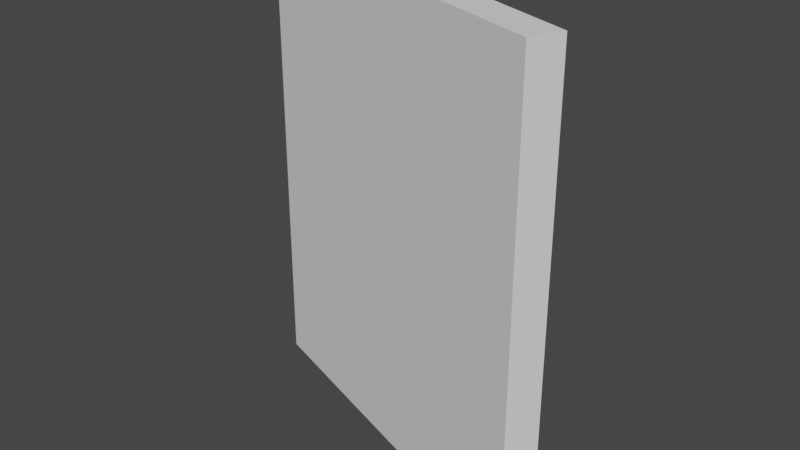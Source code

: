 # Source: Gate.blend  (saved by Blender 4.0.36; exported with 4.5.12 LTS)
import bpy
from mathutils import Matrix  # noqa: F401  (used for matrix-valued properties, if any)

bpy.ops.wm.read_factory_settings(use_empty=True)
scene = bpy.context.scene
scene.name = 'Scene'

# ---- collections
col_collection = bpy.data.collections.new('Collection'); scene.collection.children.link(col_collection)

# ---- materials (node trees are filled in below, after node groups)
mat_material_009 = bpy.data.materials.new('Material.009')
mat_material_009.use_transparent_shadow = False
mat_material_013 = bpy.data.materials.new('Material.013')
mat_material_013.use_transparent_shadow = False
mat_material_012 = bpy.data.materials.new('Material.012')
mat_material_012.use_transparent_shadow = False
mat_material_014 = bpy.data.materials.new('Material.014')
mat_material_014.use_transparent_shadow = False
mat_material_015 = bpy.data.materials.new('Material.015')
mat_material_015.use_transparent_shadow = False
mat_material_010 = bpy.data.materials.new('Material.010')
mat_material_010.use_transparent_shadow = False
mat_material_011 = bpy.data.materials.new('Material.011')
mat_material_011.use_transparent_shadow = False

# ---- material node trees
mat_material_009.use_nodes = True; mat_material_009.node_tree.nodes.clear()
_N = mat_material_009.node_tree.nodes; _L = mat_material_009.node_tree.links
n0 = _N.new('ShaderNodeBsdfPrincipled'); n0.name = 'Principled BSDF'; n0.location = (10, 300)
n0.distribution = 'GGX'
n0.subsurface_method = 'RANDOM_WALK_SKIN'
n0.inputs[0].default_value = (0.162, 0.162, 0.162, 1.0)
n0.inputs[1].default_value = 1.0
n0.inputs[2].default_value = 0.8
n0.inputs[3].default_value = 1.45
n0.inputs[27].default_value = (0.0, 0.0, 0.0, 1.0)
n0.inputs[28].default_value = 1.0
n1 = _N.new('ShaderNodeOutputMaterial'); n1.name = 'Material Output'; n1.location = (300, 300)
_L.new(n0.outputs[0], n1.inputs[0])
n1.is_active_output = True
mat_material_013.use_nodes = True; mat_material_013.node_tree.nodes.clear()
_N = mat_material_013.node_tree.nodes; _L = mat_material_013.node_tree.links
n0 = _N.new('ShaderNodeBsdfPrincipled'); n0.name = 'Principled BSDF'; n0.location = (10, 300)
n0.distribution = 'GGX'
n0.subsurface_method = 'RANDOM_WALK_SKIN'
n0.inputs[0].default_value = (0.162, 0.162, 0.162, 1.0)
n0.inputs[1].default_value = 1.0
n0.inputs[2].default_value = 0.8
n0.inputs[3].default_value = 1.45
n0.inputs[27].default_value = (0.0, 0.0, 0.0, 1.0)
n0.inputs[28].default_value = 1.0
n1 = _N.new('ShaderNodeOutputMaterial'); n1.name = 'Material Output'; n1.location = (300, 300)
_L.new(n0.outputs[0], n1.inputs[0])
n1.is_active_output = True
mat_material_012.use_nodes = True; mat_material_012.node_tree.nodes.clear()
_N = mat_material_012.node_tree.nodes; _L = mat_material_012.node_tree.links
n0 = _N.new('ShaderNodeBsdfPrincipled'); n0.name = 'Principled BSDF'; n0.location = (10, 300)
n0.distribution = 'GGX'
n0.subsurface_method = 'RANDOM_WALK_SKIN'
n0.inputs[0].default_value = (0.162, 0.162, 0.162, 1.0)
n0.inputs[1].default_value = 1.0
n0.inputs[2].default_value = 0.8
n0.inputs[3].default_value = 1.45
n0.inputs[27].default_value = (0.0, 0.0, 0.0, 1.0)
n0.inputs[28].default_value = 1.0
n1 = _N.new('ShaderNodeOutputMaterial'); n1.name = 'Material Output'; n1.location = (300, 300)
_L.new(n0.outputs[0], n1.inputs[0])
n1.is_active_output = True
mat_material_014.use_nodes = True; mat_material_014.node_tree.nodes.clear()
_N = mat_material_014.node_tree.nodes; _L = mat_material_014.node_tree.links
n0 = _N.new('ShaderNodeBsdfPrincipled'); n0.name = 'Principled BSDF'; n0.location = (10, 300)
n0.distribution = 'GGX'
n0.subsurface_method = 'RANDOM_WALK_SKIN'
n0.inputs[0].default_value = (0.162, 0.162, 0.162, 1.0)
n0.inputs[1].default_value = 1.0
n0.inputs[2].default_value = 0.8
n0.inputs[3].default_value = 1.45
n0.inputs[27].default_value = (0.0, 0.0, 0.0, 1.0)
n0.inputs[28].default_value = 1.0
n1 = _N.new('ShaderNodeOutputMaterial'); n1.name = 'Material Output'; n1.location = (300, 300)
_L.new(n0.outputs[0], n1.inputs[0])
n1.is_active_output = True
mat_material_015.use_nodes = True; mat_material_015.node_tree.nodes.clear()
_N = mat_material_015.node_tree.nodes; _L = mat_material_015.node_tree.links
n0 = _N.new('ShaderNodeBsdfPrincipled'); n0.name = 'Principled BSDF'; n0.location = (10, 300)
n0.distribution = 'GGX'
n0.subsurface_method = 'RANDOM_WALK_SKIN'
n0.inputs[0].default_value = (0.162, 0.162, 0.162, 1.0)
n0.inputs[1].default_value = 1.0
n0.inputs[2].default_value = 0.8
n0.inputs[3].default_value = 1.45
n0.inputs[27].default_value = (0.0, 0.0, 0.0, 1.0)
n0.inputs[28].default_value = 1.0
n1 = _N.new('ShaderNodeOutputMaterial'); n1.name = 'Material Output'; n1.location = (300, 300)
_L.new(n0.outputs[0], n1.inputs[0])
n1.is_active_output = True
mat_material_010.use_nodes = True; mat_material_010.node_tree.nodes.clear()
_N = mat_material_010.node_tree.nodes; _L = mat_material_010.node_tree.links
n0 = _N.new('ShaderNodeBsdfPrincipled'); n0.name = 'Principled BSDF'; n0.location = (10, 300)
n0.distribution = 'GGX'
n0.subsurface_method = 'RANDOM_WALK_SKIN'
n0.inputs[0].default_value = (0.162, 0.162, 0.162, 1.0)
n0.inputs[1].default_value = 1.0
n0.inputs[2].default_value = 0.8
n0.inputs[3].default_value = 1.45
n0.inputs[27].default_value = (0.0, 0.0, 0.0, 1.0)
n0.inputs[28].default_value = 1.0
n1 = _N.new('ShaderNodeOutputMaterial'); n1.name = 'Material Output'; n1.location = (300, 300)
_L.new(n0.outputs[0], n1.inputs[0])
n1.is_active_output = True
mat_material_011.use_nodes = True; mat_material_011.node_tree.nodes.clear()
_N = mat_material_011.node_tree.nodes; _L = mat_material_011.node_tree.links
n0 = _N.new('ShaderNodeBsdfPrincipled'); n0.name = 'Principled BSDF'; n0.location = (10, 300)
n0.distribution = 'GGX'
n0.subsurface_method = 'RANDOM_WALK_SKIN'
n0.inputs[0].default_value = (0.162, 0.162, 0.162, 1.0)
n0.inputs[1].default_value = 1.0
n0.inputs[2].default_value = 0.8
n0.inputs[3].default_value = 1.45
n0.inputs[27].default_value = (0.0, 0.0, 0.0, 1.0)
n0.inputs[28].default_value = 1.0
n1 = _N.new('ShaderNodeOutputMaterial'); n1.name = 'Material Output'; n1.location = (300, 300)
_L.new(n0.outputs[0], n1.inputs[0])
n1.is_active_output = True

# ---- world
world_world = bpy.data.worlds.new('World'); scene.world = world_world
world_world.use_nodes = True; world_world.node_tree.nodes.clear()
_N = world_world.node_tree.nodes; _L = world_world.node_tree.links
n0 = _N.new('ShaderNodeOutputWorld'); n0.name = 'World Output'; n0.location = (300, 300)
n1 = _N.new('ShaderNodeBackground'); n1.name = 'Background'; n1.location = (10, 300)
n1.inputs[0].default_value = (0.05088, 0.05088, 0.05088, 1.0)
_L.new(n1.outputs[0], n0.inputs[0])
n0.is_active_output = True
world_world.color = (0.05088, 0.05088, 0.05088)
world_world.use_sun_shadow = False
world_world.sun_shadow_jitter_overblur = 0.0

# ---- meshes
me_plane = bpy.data.meshes.new('Plane')
me_plane.from_pydata([(1.193, -0.421, 2.688), (1.145, -0.4043, 5.96e-08), (-1.145, 0.4043, 3.034), (-1.145, 0.4043, -5.96e-08), (-0.3631, 0.1282, 2.866), (0.4071, -0.1437, 2.746), (-1.121, 0.3825, 1.011), (-1.14, 0.3493, 2.023), (-1.127, 0.3446, 1.517), (1.287, -0.4542, 2.392), (1.274, -0.4497, 1.605), (1.149, -0.4055, 1.348), (1.102, -0.389, 2.564), (1.164, -0.4107, 2.37), (1.151, -0.4062, 1.644), (1.026, -0.362, 1.387), (1.022, -0.3609, 0.1308), (-1.014, 0.3578, 0.1308), (-0.9983, 0.3393, 0.9926), (-1.003, 0.3009, 1.504), (-1.017, 0.3058, 2.035), (-0.9948, 0.3511, 2.868), (-0.3844, 0.1357, 2.737), (0.3939, -0.139, 2.616)], [], [(0, 9, 13, 12), (9, 10, 14, 13), (10, 11, 15, 14), (11, 1, 16, 15), (1, 3, 17, 16), (3, 6, 18, 17), (6, 8, 19, 18), (8, 7, 20, 19), (7, 2, 21, 20), (2, 4, 22, 21), (4, 5, 23, 22), (5, 0, 12, 23)])
me_plane.polygons.foreach_set('use_smooth', [True] * 12)
_uv = me_plane.uv_layers.new(name='UVMap')
_uv.uv.foreach_set('vector', [0.0, 0.0, 0.3333, 0.0, 0.2775, 0.04126, 0.1015, 0.04846, 0.3333, 0.0, 0.6667, 0.0, 0.6544, 0.0427, 0.2775, 0.04126, 0.6667, 0.0, 0.8333, 0.0, 0.7347, 0.06467, 0.6544, 0.0427, 0.8333, 0.0, 1.0, 0.0, 0.9737, 0.05319, 0.7347, 0.06467, 1.0, 0.0, 1.0, 1.0, 0.9578, 0.9463, 0.9737, 0.05319, 1.0, 1.0, 0.6667, 1.0, 0.6744, 0.9477, 0.9578, 0.9463, 0.6667, 1.0, 0.5, 1.0, 0.5055, 0.9329, 0.6744, 0.9477, 0.5, 1.0, 0.3333, 1.0, 0.3286, 0.9356, 0.5055, 0.9329, 0.3333, 1.0, 0.0, 1.0, 0.04888, 0.9429, 0.3286, 0.9356, 0.0, 1.0, 0.0, 0.6667, 0.05496, 0.6797, 0.04888, 0.9429, 0.0, 0.6667, 0.0, 0.3333, 0.06354, 0.3434, 0.05496, 0.6797, 0.0, 0.3333, 0.0, 0.0, 0.1015, 0.04846, 0.06354, 0.3434])
me_plane.materials.append(mat_material_009)
me_plane.update()
me_cylinder_003 = bpy.data.meshes.new('Cylinder.003')
me_cylinder_003.from_pydata([(1.044, -0.367, 0.5498), (1.044, -0.367, 0.3714), (1.027, -0.372, 0.5498), (1.027, -0.372, 0.3714), (1.011, -0.3803, 0.5498), (1.011, -0.3803, 0.3714), (0.9978, -0.3914, 0.5498), (0.9978, -0.3914, 0.3714), (0.9867, -0.4049, 0.5498), (0.9867, -0.4049, 0.3714), (0.9785, -0.4203, 0.5498), (0.9785, -0.4203, 0.3714), (0.9734, -0.4371, 0.5498), (0.9734, -0.4371, 0.3714), (0.9717, -0.4545, 0.5498), (0.9717, -0.4545, 0.3714), (0.9734, -0.4719, 0.5498), (0.9734, -0.4719, 0.3714), (0.9785, -0.4886, 0.5498), (0.9785, -0.4886, 0.3714), (0.9867, -0.5041, 0.5498), (0.9867, -0.5041, 0.3714), (0.9978, -0.5176, 0.5498), (0.9978, -0.5176, 0.3714), (1.011, -0.5287, 0.5498), (1.011, -0.5287, 0.3714), (1.027, -0.5369, 0.5498), (1.027, -0.5369, 0.3714), (1.044, -0.542, 0.5498), (1.044, -0.542, 0.3714), (1.061, -0.5437, 0.5498), (1.061, -0.5437, 0.3714), (1.078, -0.542, 0.5498), (1.078, -0.542, 0.3714), (1.095, -0.5369, 0.5498), (1.095, -0.5369, 0.3714), (1.111, -0.5287, 0.5498), (1.111, -0.5287, 0.3714), (1.124, -0.5176, 0.5498), (1.124, -0.5176, 0.3714), (1.135, -0.5041, 0.5498), (1.135, -0.5041, 0.3714), (1.143, -0.4886, 0.5498), (1.143, -0.4886, 0.3714), (1.148, -0.4719, 0.5498), (1.148, -0.4719, 0.3714), (1.15, -0.4545, 0.5498), (1.15, -0.4545, 0.3714), (1.148, -0.4371, 0.5498), (1.148, -0.4371, 0.3714), (1.143, -0.4203, 0.5498), (1.143, -0.4203, 0.3714), (1.135, -0.4049, 0.5498), (1.135, -0.4049, 0.3714), (1.124, -0.3914, 0.5498), (1.124, -0.3914, 0.3714), (1.111, -0.3803, 0.5498), (1.111, -0.3803, 0.3714), (1.095, -0.372, 0.5498), (1.095, -0.372, 0.3714), (1.078, -0.367, 0.5498), (1.078, -0.367, 0.3714), (1.061, -0.3653, 0.5498), (1.061, -0.3653, 0.3714)], [], [(15, 14, 12, 13), (17, 16, 14, 15), (19, 18, 16, 17), (33, 32, 30, 31), (23, 22, 20, 21), (29, 28, 26, 27), (41, 40, 38, 39), (43, 42, 40, 41), (45, 44, 42, 43), (47, 46, 44, 45), (49, 48, 46, 47), (51, 50, 48, 49), (21, 20, 18, 19), (27, 26, 24, 25), (31, 30, 28, 29), (35, 34, 32, 33), (39, 38, 36, 37), (55, 54, 52, 53), (59, 58, 56, 57), (57, 56, 54, 55), (25, 24, 22, 23), (37, 36, 34, 35), (61, 60, 58, 59), (63, 62, 60, 61), (53, 52, 50, 51), (13, 12, 10, 11), (11, 10, 8, 9), (9, 8, 6, 7), (7, 6, 4, 5), (5, 4, 2, 3), (17, 15, 13, 11, 9, 7, 5, 3, 1, 63, 61, 59, 57, 55, 53, 51, 49, 47, 45, 43, 41, 39, 37, 35, 33, 31, 29, 27, 25, 23, 21, 19), (3, 2, 0, 1), (1, 0, 62, 63), (14, 16, 18, 20, 22, 24, 26, 28, 30, 32, 34, 36, 38, 40, 42, 44, 46, 48, 50, 52, 54, 56, 58, 60, 62, 0, 2, 4, 6, 8, 10, 12)])
me_cylinder_003.polygons.foreach_set('use_smooth', [True] * 34)
_uv = me_cylinder_003.uv_layers.new(name='UVMap')
_uv.uv.foreach_set('vector', [1.0, 0.5, 1.0, 1.0, 0.9688, 1.0, 0.9688, 0.5, 0.9688, 0.5, 0.9688, 1.0, 0.9375, 1.0, 0.9375, 0.5, 0.9375, 0.5, 0.9375, 1.0, 0.9062, 1.0, 0.9062, 0.5, 0.9062, 0.5, 0.9062, 1.0, 0.875, 1.0, 0.875, 0.5, 0.875, 0.5, 0.875, 1.0, 0.8438, 1.0, 0.8438, 0.5, 0.8438, 0.5, 0.8438, 1.0, 0.8125, 1.0, 0.8125, 0.5, 0.8125, 0.5, 0.8125, 1.0, 0.7812, 1.0, 0.7812, 0.5, 0.7812, 0.5, 0.7812, 1.0, 0.75, 1.0, 0.75, 0.5, 0.75, 0.5, 0.75, 1.0, 0.7188, 1.0, 0.7188, 0.5, 0.7188, 0.5, 0.7188, 1.0, 0.6875, 1.0, 0.6875, 0.5, 0.6875, 0.5, 0.6875, 1.0, 0.6562, 1.0, 0.6562, 0.5, 0.6562, 0.5, 0.6562, 1.0, 0.625, 1.0, 0.625, 0.5, 0.625, 0.5, 0.625, 1.0, 0.5938, 1.0, 0.5938, 0.5, 0.5938, 0.5, 0.5938, 1.0, 0.5625, 1.0, 0.5625, 0.5, 0.5625, 0.5, 0.5625, 1.0, 0.5312, 1.0, 0.5312, 0.5, 0.5312, 0.5, 0.5312, 1.0, 0.5, 1.0, 0.5, 0.5, 0.5, 0.5, 0.5, 1.0, 0.4688, 1.0, 0.4688, 0.5, 0.4688, 0.5, 0.4688, 1.0, 0.4375, 1.0, 0.4375, 0.5, 0.4375, 0.5, 0.4375, 1.0, 0.4062, 1.0, 0.4062, 0.5, 0.4062, 0.5, 0.4062, 1.0, 0.375, 1.0, 0.375, 0.5, 0.375, 0.5, 0.375, 1.0, 0.3438, 1.0, 0.3438, 0.5, 0.3438, 0.5, 0.3438, 1.0, 0.3125, 1.0, 0.3125, 0.5, 0.3125, 0.5, 0.3125, 1.0, 0.2812, 1.0, 0.2812, 0.5, 0.2812, 0.5, 0.2812, 1.0, 0.25, 1.0, 0.25, 0.5, 0.25, 0.5, 0.25, 1.0, 0.2188, 1.0, 0.2188, 0.5, 0.2188, 0.5, 0.2188, 1.0, 0.1875, 1.0, 0.1875, 0.5, 0.1875, 0.5, 0.1875, 1.0, 0.1562, 1.0, 0.1562, 0.5, 0.1562, 0.5, 0.1562, 1.0, 0.125, 1.0, 0.125, 0.5, 0.125, 0.5, 0.125, 1.0, 0.09375, 1.0, 0.09375, 0.5, 0.09375, 0.5, 0.09375, 1.0, 0.0625, 1.0, 0.0625, 0.5, 0.5146, 0.2032, 0.51, 0.25, 0.5146, 0.2968, 0.5283, 0.3418, 0.5504, 0.3833, 0.5803, 0.4197, 0.6167, 0.4496, 0.6582, 0.4717, 0.7032, 0.4854, 0.75, 0.49, 0.7968, 0.4854, 0.8418, 0.4717, 0.8833, 0.4496, 0.9197, 0.4197, 0.9496, 0.3833, 0.9717, 0.3418, 0.9854, 0.2968, 0.99, 0.25, 0.9854, 0.2032, 0.9717, 0.1582, 0.9496, 0.1167, 0.9197, 0.08029, 0.8833, 0.05045, 0.8418, 0.02827, 0.7968, 0.01461, 0.75, 0.01, 0.7032, 0.01461, 0.6582, 0.02827, 0.6167, 0.05045, 0.5803, 0.08029, 0.5504, 0.1167, 0.5283, 0.1582, 0.0625, 0.5, 0.0625, 1.0, 0.03125, 1.0, 0.03125, 0.5, 0.03125, 0.5, 0.03125, 1.0, 0.0, 1.0, 0.0, 0.5, 0.01, 0.25, 0.01461, 0.2032, 0.02827, 0.1582, 0.05045, 0.1167, 0.08029, 0.08029, 0.1167, 0.05045, 0.1582, 0.02827, 0.2032, 0.01461, 0.25, 0.01, 0.2968, 0.01461, 0.3418, 0.02827, 0.3833, 0.05045, 0.4197, 0.08029, 0.4496, 0.1167, 0.4717, 0.1582, 0.4854, 0.2032, 0.49, 0.25, 0.4854, 0.2968, 0.4717, 0.3418, 0.4496, 0.3833, 0.4197, 0.4197, 0.3833, 0.4496, 0.3418, 0.4717, 0.2968, 0.4854, 0.25, 0.49, 0.2032, 0.4854, 0.1582, 0.4717, 0.1167, 0.4496, 0.08029, 0.4197, 0.05045, 0.3833, 0.02827, 0.3418, 0.01461, 0.2968])
me_cylinder_003.materials.append(mat_material_013)
me_cylinder_003.update()
me_cylinder_002 = bpy.data.meshes.new('Cylinder.002')
me_cylinder_002.from_pydata([(1.177, -0.4079, 2.194), (1.177, -0.4079, 2.015), (1.161, -0.413, 2.194), (1.161, -0.413, 2.015), (1.145, -0.4212, 2.194), (1.145, -0.4212, 2.015), (1.132, -0.4323, 2.194), (1.132, -0.4323, 2.015), (1.121, -0.4458, 2.194), (1.121, -0.4458, 2.015), (1.112, -0.4613, 2.194), (1.112, -0.4613, 2.015), (1.107, -0.478, 2.194), (1.107, -0.478, 2.015), (1.106, -0.4954, 2.194), (1.106, -0.4954, 2.015), (1.107, -0.5128, 2.194), (1.107, -0.5128, 2.015), (1.112, -0.5296, 2.194), (1.112, -0.5296, 2.015), (1.121, -0.545, 2.194), (1.121, -0.545, 2.015), (1.132, -0.5585, 2.194), (1.132, -0.5585, 2.015), (1.145, -0.5696, 2.194), (1.145, -0.5696, 2.015), (1.161, -0.5779, 2.194), (1.161, -0.5779, 2.015), (1.177, -0.5829, 2.194), (1.177, -0.5829, 2.015), (1.195, -0.5847, 2.194), (1.195, -0.5847, 2.015), (1.212, -0.5829, 2.194), (1.212, -0.5829, 2.015), (1.229, -0.5779, 2.194), (1.229, -0.5779, 2.015), (1.244, -0.5696, 2.194), (1.244, -0.5696, 2.015), (1.258, -0.5585, 2.194), (1.258, -0.5585, 2.015), (1.269, -0.545, 2.194), (1.269, -0.545, 2.015), (1.277, -0.5296, 2.194), (1.277, -0.5296, 2.015), (1.282, -0.5128, 2.194), (1.282, -0.5128, 2.015), (1.284, -0.4954, 2.194), (1.284, -0.4954, 2.015), (1.282, -0.478, 2.194), (1.282, -0.478, 2.015), (1.277, -0.4613, 2.194), (1.277, -0.4613, 2.015), (1.269, -0.4458, 2.194), (1.269, -0.4458, 2.015), (1.258, -0.4323, 2.194), (1.258, -0.4323, 2.015), (1.244, -0.4212, 2.194), (1.244, -0.4212, 2.015), (1.229, -0.413, 2.194), (1.229, -0.413, 2.015), (1.212, -0.4079, 2.194), (1.212, -0.4079, 2.015), (1.195, -0.4062, 2.194), (1.195, -0.4062, 2.015)], [], [(15, 14, 12, 13), (17, 16, 14, 15), (19, 18, 16, 17), (33, 32, 30, 31), (23, 22, 20, 21), (29, 28, 26, 27), (41, 40, 38, 39), (43, 42, 40, 41), (45, 44, 42, 43), (47, 46, 44, 45), (49, 48, 46, 47), (51, 50, 48, 49), (21, 20, 18, 19), (27, 26, 24, 25), (31, 30, 28, 29), (35, 34, 32, 33), (39, 38, 36, 37), (55, 54, 52, 53), (59, 58, 56, 57), (57, 56, 54, 55), (25, 24, 22, 23), (37, 36, 34, 35), (61, 60, 58, 59), (63, 62, 60, 61), (53, 52, 50, 51), (13, 12, 10, 11), (11, 10, 8, 9), (9, 8, 6, 7), (7, 6, 4, 5), (5, 4, 2, 3), (17, 15, 13, 11, 9, 7, 5, 3, 1, 63, 61, 59, 57, 55, 53, 51, 49, 47, 45, 43, 41, 39, 37, 35, 33, 31, 29, 27, 25, 23, 21, 19), (3, 2, 0, 1), (1, 0, 62, 63), (14, 16, 18, 20, 22, 24, 26, 28, 30, 32, 34, 36, 38, 40, 42, 44, 46, 48, 50, 52, 54, 56, 58, 60, 62, 0, 2, 4, 6, 8, 10, 12)])
me_cylinder_002.polygons.foreach_set('use_smooth', [True] * 34)
_uv = me_cylinder_002.uv_layers.new(name='UVMap')
_uv.uv.foreach_set('vector', [1.0, 0.5, 1.0, 1.0, 0.9688, 1.0, 0.9688, 0.5, 0.9688, 0.5, 0.9688, 1.0, 0.9375, 1.0, 0.9375, 0.5, 0.9375, 0.5, 0.9375, 1.0, 0.9062, 1.0, 0.9062, 0.5, 0.9062, 0.5, 0.9062, 1.0, 0.875, 1.0, 0.875, 0.5, 0.875, 0.5, 0.875, 1.0, 0.8438, 1.0, 0.8438, 0.5, 0.8438, 0.5, 0.8438, 1.0, 0.8125, 1.0, 0.8125, 0.5, 0.8125, 0.5, 0.8125, 1.0, 0.7812, 1.0, 0.7812, 0.5, 0.7812, 0.5, 0.7812, 1.0, 0.75, 1.0, 0.75, 0.5, 0.75, 0.5, 0.75, 1.0, 0.7188, 1.0, 0.7188, 0.5, 0.7188, 0.5, 0.7188, 1.0, 0.6875, 1.0, 0.6875, 0.5, 0.6875, 0.5, 0.6875, 1.0, 0.6562, 1.0, 0.6562, 0.5, 0.6562, 0.5, 0.6562, 1.0, 0.625, 1.0, 0.625, 0.5, 0.625, 0.5, 0.625, 1.0, 0.5938, 1.0, 0.5938, 0.5, 0.5938, 0.5, 0.5938, 1.0, 0.5625, 1.0, 0.5625, 0.5, 0.5625, 0.5, 0.5625, 1.0, 0.5312, 1.0, 0.5312, 0.5, 0.5312, 0.5, 0.5312, 1.0, 0.5, 1.0, 0.5, 0.5, 0.5, 0.5, 0.5, 1.0, 0.4688, 1.0, 0.4688, 0.5, 0.4688, 0.5, 0.4688, 1.0, 0.4375, 1.0, 0.4375, 0.5, 0.4375, 0.5, 0.4375, 1.0, 0.4062, 1.0, 0.4062, 0.5, 0.4062, 0.5, 0.4062, 1.0, 0.375, 1.0, 0.375, 0.5, 0.375, 0.5, 0.375, 1.0, 0.3438, 1.0, 0.3438, 0.5, 0.3438, 0.5, 0.3438, 1.0, 0.3125, 1.0, 0.3125, 0.5, 0.3125, 0.5, 0.3125, 1.0, 0.2812, 1.0, 0.2812, 0.5, 0.2812, 0.5, 0.2812, 1.0, 0.25, 1.0, 0.25, 0.5, 0.25, 0.5, 0.25, 1.0, 0.2188, 1.0, 0.2188, 0.5, 0.2188, 0.5, 0.2188, 1.0, 0.1875, 1.0, 0.1875, 0.5, 0.1875, 0.5, 0.1875, 1.0, 0.1562, 1.0, 0.1562, 0.5, 0.1562, 0.5, 0.1562, 1.0, 0.125, 1.0, 0.125, 0.5, 0.125, 0.5, 0.125, 1.0, 0.09375, 1.0, 0.09375, 0.5, 0.09375, 0.5, 0.09375, 1.0, 0.0625, 1.0, 0.0625, 0.5, 0.5146, 0.2032, 0.51, 0.25, 0.5146, 0.2968, 0.5283, 0.3418, 0.5504, 0.3833, 0.5803, 0.4197, 0.6167, 0.4496, 0.6582, 0.4717, 0.7032, 0.4854, 0.75, 0.49, 0.7968, 0.4854, 0.8418, 0.4717, 0.8833, 0.4496, 0.9197, 0.4197, 0.9496, 0.3833, 0.9717, 0.3418, 0.9854, 0.2968, 0.99, 0.25, 0.9854, 0.2032, 0.9717, 0.1582, 0.9496, 0.1167, 0.9197, 0.08029, 0.8833, 0.05045, 0.8418, 0.02827, 0.7968, 0.01461, 0.75, 0.01, 0.7032, 0.01461, 0.6582, 0.02827, 0.6167, 0.05045, 0.5803, 0.08029, 0.5504, 0.1167, 0.5283, 0.1582, 0.0625, 0.5, 0.0625, 1.0, 0.03125, 1.0, 0.03125, 0.5, 0.03125, 0.5, 0.03125, 1.0, 0.0, 1.0, 0.0, 0.5, 0.01, 0.25, 0.01461, 0.2032, 0.02827, 0.1582, 0.05045, 0.1167, 0.08029, 0.08029, 0.1167, 0.05045, 0.1582, 0.02827, 0.2032, 0.01461, 0.25, 0.01, 0.2968, 0.01461, 0.3418, 0.02827, 0.3833, 0.05045, 0.4197, 0.08029, 0.4496, 0.1167, 0.4717, 0.1582, 0.4854, 0.2032, 0.49, 0.25, 0.4854, 0.2968, 0.4717, 0.3418, 0.4496, 0.3833, 0.4197, 0.4197, 0.3833, 0.4496, 0.3418, 0.4717, 0.2968, 0.4854, 0.25, 0.49, 0.2032, 0.4854, 0.1582, 0.4717, 0.1167, 0.4496, 0.08029, 0.4197, 0.05045, 0.3833, 0.02827, 0.3418, 0.01461, 0.2968])
me_cylinder_002.materials.append(mat_material_012)
me_cylinder_002.update()
me_cube_007 = bpy.data.meshes.new('Cube.007')
me_cube_007.from_pydata([(1.084, -0.5149, 0.4128), (1.084, -0.5149, 0.5064), (1.119, -0.4279, 0.4128), (1.119, -0.4279, 0.5064), (1.171, -0.5497, 0.4128), (1.171, -0.5497, 0.5064), (1.206, -0.4628, 0.4128), (1.206, -0.4628, 0.5064), (1.211, -0.5704, 0.3696), (1.211, -0.5704, 0.5486), (1.249, -0.4754, 0.3696), (1.249, -0.4754, 0.5486)], [], [(0, 1, 3, 2), (2, 3, 7, 6), (7, 5, 9, 11), (4, 5, 1, 0), (2, 6, 4, 0), (7, 3, 1, 5), (10, 11, 9, 8), (6, 7, 11, 10), (5, 4, 8, 9), (4, 6, 10, 8)])
me_cube_007.polygons.foreach_set('use_smooth', [True] * 10)
_uv = me_cube_007.uv_layers.new(name='UVMap')
_uv.uv.foreach_set('vector', [0.375, 0.0, 0.625, 0.0, 0.625, 0.25, 0.375, 0.25, 0.375, 0.25, 0.625, 0.25, 0.625, 0.5, 0.375, 0.5, 0.625, 0.5, 0.625, 0.75, 0.625, 0.75, 0.625, 0.5, 0.375, 0.75, 0.625, 0.75, 0.625, 1.0, 0.375, 1.0, 0.125, 0.5, 0.375, 0.5, 0.375, 0.75, 0.125, 0.75, 0.625, 0.5, 0.875, 0.5, 0.875, 0.75, 0.625, 0.75, 0.375, 0.5, 0.625, 0.5, 0.625, 0.75, 0.375, 0.75, 0.375, 0.5, 0.625, 0.5, 0.625, 0.5, 0.375, 0.5, 0.625, 0.75, 0.375, 0.75, 0.375, 0.75, 0.625, 0.75, 0.375, 0.75, 0.375, 0.5, 0.375, 0.5, 0.375, 0.75])
me_cube_007.materials.append(mat_material_014)
me_cube_007.update()
me_cube_006 = bpy.data.meshes.new('Cube.006')
me_cube_006.from_pydata([(1.218, -0.5558, 2.057), (1.218, -0.5558, 2.15), (1.253, -0.4688, 2.057), (1.253, -0.4688, 2.15), (1.305, -0.5907, 2.057), (1.305, -0.5907, 2.15), (1.34, -0.5037, 2.057), (1.34, -0.5037, 2.15), (1.345, -0.6113, 2.014), (1.345, -0.6113, 2.193), (1.383, -0.5163, 2.014), (1.383, -0.5163, 2.193)], [], [(0, 1, 3, 2), (2, 3, 7, 6), (7, 5, 9, 11), (4, 5, 1, 0), (2, 6, 4, 0), (7, 3, 1, 5), (10, 11, 9, 8), (6, 7, 11, 10), (5, 4, 8, 9), (4, 6, 10, 8)])
me_cube_006.polygons.foreach_set('use_smooth', [True] * 10)
_uv = me_cube_006.uv_layers.new(name='UVMap')
_uv.uv.foreach_set('vector', [0.375, 0.0, 0.625, 0.0, 0.625, 0.25, 0.375, 0.25, 0.375, 0.25, 0.625, 0.25, 0.625, 0.5, 0.375, 0.5, 0.625, 0.5, 0.625, 0.75, 0.625, 0.75, 0.625, 0.5, 0.375, 0.75, 0.625, 0.75, 0.625, 1.0, 0.375, 1.0, 0.125, 0.5, 0.375, 0.5, 0.375, 0.75, 0.125, 0.75, 0.625, 0.5, 0.875, 0.5, 0.875, 0.75, 0.625, 0.75, 0.375, 0.5, 0.625, 0.5, 0.625, 0.75, 0.375, 0.75, 0.375, 0.5, 0.625, 0.5, 0.625, 0.5, 0.375, 0.5, 0.625, 0.75, 0.375, 0.75, 0.375, 0.75, 0.625, 0.75, 0.375, 0.75, 0.375, 0.5, 0.375, 0.5, 0.375, 0.75])
me_cube_006.materials.append(mat_material_015)
me_cube_006.update()
me_cube_005 = bpy.data.meshes.new('Cube.005')
me_cube_005.from_pydata([(-0.8808, 0.1695, 3.086), (-0.8063, 0.1432, 3.086), (-0.8545, 0.244, 3.086), (-0.78, 0.2177, 3.086), (-0.8808, 0.1695, 0.02255), (-0.8063, 0.1432, 0.02255), (-0.8545, 0.244, 0.02255), (-0.78, 0.2177, 0.02255), (-0.8304, 0.1936, 3.228), (-0.5381, 0.04853, 3.032), (-0.4636, 0.02223, 3.032), (-0.5118, 0.123, 3.032), (-0.4373, 0.09673, 3.032), (-0.5381, 0.04853, 0.02255), (-0.4636, 0.02223, 0.02255), (-0.5118, 0.123, 0.02255), (-0.4373, 0.09673, 0.02255), (-0.4877, 0.07263, 3.175), (-0.1954, -0.07245, 2.979), (-0.1209, -0.09874, 2.979), (-0.1691, 0.00206, 2.979), (-0.09456, -0.02424, 2.979), (-0.1954, -0.07245, 0.02255), (-0.1209, -0.09874, 0.02255), (-0.1691, 0.00206, 0.02255), (-0.09456, -0.02424, 0.02255), (-0.145, -0.04834, 3.122), (0.1474, -0.1934, 2.911), (0.2219, -0.2197, 2.911), (0.1737, -0.1189, 2.911), (0.2482, -0.1452, 2.911), (0.1474, -0.1934, 0.02255), (0.2219, -0.2197, 0.02255), (0.1737, -0.1189, 0.02255), (0.2482, -0.1452, 0.02255), (0.1978, -0.1693, 3.053), (0.4901, -0.3144, 2.846), (0.5646, -0.3407, 2.846), (0.5164, -0.2399, 2.846), (0.5909, -0.2662, 2.846), (0.4901, -0.3144, 0.02255), (0.5646, -0.3407, 0.02255), (0.5164, -0.2399, 0.02255), (0.5909, -0.2662, 0.02255), (0.5405, -0.2903, 2.989), (0.8328, -0.4354, 2.808), (0.9073, -0.4617, 2.808), (0.8591, -0.3609, 2.808), (0.9336, -0.3872, 2.808), (0.8328, -0.4354, 0.02255), (0.9073, -0.4617, 0.02255), (0.8591, -0.3609, 0.02255), (0.9336, -0.3872, 0.02255), (0.8832, -0.4113, 2.951), (-0.8803, 0.2131, 1.044), (-0.8565, 0.2131, 2.065), (-0.782, 0.1868, 2.065), (-0.8058, 0.1868, 1.044), (-0.8828, 0.1386, 2.065), (-0.9066, 0.1386, 1.044), (-0.8321, 0.1123, 1.044), (-0.8083, 0.1123, 2.065), (-0.4602, 0.1048, 1.305), (-0.4602, 0.1048, 2.308), (-0.3857, 0.07853, 2.308), (-0.3857, 0.07853, 1.305), (-0.4865, 0.03032, 2.308), (-0.4865, 0.03032, 1.305), (-0.412, 0.004024, 1.305), (-0.412, 0.004024, 2.308), (0.1324, -0.1043, 1.489), (0.2069, -0.1306, 1.489), (0.1061, -0.1789, 1.489), (0.1806, -0.2052, 1.489), (0.5525, -0.2526, 2.181), (0.627, -0.2789, 2.181), (0.5262, -0.3271, 2.181), (0.6007, -0.3534, 2.181)], [], [(3, 2, 8), (54, 57, 7, 6), (6, 7, 5, 4), (58, 61, 1, 0), (54, 6, 4, 59), (56, 3, 1, 61), (0, 1, 8), (1, 3, 8), (2, 0, 8), (12, 11, 17), (62, 65, 16, 15), (15, 16, 14, 13), (66, 69, 10, 9), (62, 15, 13, 67), (64, 12, 10, 69), (9, 10, 17), (10, 12, 17), (11, 9, 17), (21, 20, 26), (20, 21, 25, 24), (24, 25, 23, 22), (22, 23, 19, 18), (20, 24, 22, 18), (25, 21, 19, 23), (18, 19, 26), (19, 21, 26), (20, 18, 26), (30, 29, 35), (70, 71, 34, 33), (33, 34, 32, 31), (72, 73, 28, 27), (70, 33, 31, 72), (71, 30, 28, 73), (27, 28, 35), (28, 30, 35), (29, 27, 35), (39, 38, 44), (74, 75, 43, 42), (42, 43, 41, 40), (76, 77, 37, 36), (74, 42, 40, 76), (75, 39, 37, 77), (36, 37, 44), (37, 39, 44), (38, 36, 44), (48, 47, 53), (47, 48, 52, 51), (51, 52, 50, 49), (49, 50, 46, 45), (47, 51, 49, 45), (52, 48, 46, 50), (45, 46, 53), (46, 48, 53), (47, 45, 53), (7, 57, 60, 5), (57, 56, 61, 60), (2, 55, 58, 0), (55, 54, 59, 58), (4, 5, 60, 59), (59, 60, 61, 58), (2, 3, 56, 55), (55, 56, 57, 54), (16, 65, 68, 14), (65, 64, 69, 68), (11, 63, 66, 9), (63, 62, 67, 66), (13, 14, 68, 67), (67, 68, 69, 66), (11, 12, 64, 63), (63, 64, 65, 62), (34, 71, 73, 32), (29, 70, 72, 27), (31, 32, 73, 72), (29, 30, 71, 70), (43, 75, 77, 41), (38, 74, 76, 36), (40, 41, 77, 76), (38, 39, 75, 74)])
me_cube_005.polygons.foreach_set('use_smooth', [True] * 78)
_uv = me_cube_005.uv_layers.new(name='UVMap')
_uv.uv.foreach_set('vector', [0.625, 0.25, 0.375, 0.25, 0.625, 0.25, 0.375, 0.4167, 0.625, 0.4167, 0.625, 0.5, 0.375, 0.5, 0.375, 0.5, 0.625, 0.5, 0.625, 0.75, 0.375, 0.75, 0.375, 0.9167, 0.625, 0.9167, 0.625, 1.0, 0.375, 1.0, 0.2917, 0.5, 0.375, 0.5, 0.375, 0.75, 0.2917, 0.75, 0.7917, 0.5, 0.875, 0.5, 0.875, 0.75, 0.7917, 0.75, 0.375, 1.0, 0.625, 1.0, 0.375, 1.0, 0.875, 0.75, 0.875, 0.5, 0.875, 0.75, 0.125, 0.5, 0.125, 0.75, 0.125, 0.5, 0.625, 0.25, 0.375, 0.25, 0.625, 0.25, 0.375, 0.4167, 0.625, 0.4167, 0.625, 0.5, 0.375, 0.5, 0.375, 0.5, 0.625, 0.5, 0.625, 0.75, 0.375, 0.75, 0.375, 0.9167, 0.625, 0.9167, 0.625, 1.0, 0.375, 1.0, 0.2917, 0.5, 0.375, 0.5, 0.375, 0.75, 0.2917, 0.75, 0.7917, 0.5, 0.875, 0.5, 0.875, 0.75, 0.7917, 0.75, 0.375, 1.0, 0.625, 1.0, 0.375, 1.0, 0.875, 0.75, 0.875, 0.5, 0.875, 0.75, 0.125, 0.5, 0.125, 0.75, 0.125, 0.5, 0.625, 0.25, 0.375, 0.25, 0.625, 0.25, 0.375, 0.25, 0.625, 0.25, 0.625, 0.5, 0.375, 0.5, 0.375, 0.5, 0.625, 0.5, 0.625, 0.75, 0.375, 0.75, 0.375, 0.75, 0.625, 0.75, 0.625, 1.0, 0.375, 1.0, 0.125, 0.5, 0.375, 0.5, 0.375, 0.75, 0.125, 0.75, 0.625, 0.5, 0.875, 0.5, 0.875, 0.75, 0.625, 0.75, 0.375, 1.0, 0.625, 1.0, 0.375, 1.0, 0.875, 0.75, 0.875, 0.5, 0.875, 0.75, 0.125, 0.5, 0.125, 0.75, 0.125, 0.5, 0.625, 0.25, 0.375, 0.25, 0.625, 0.25, 0.375, 0.375, 0.625, 0.375, 0.625, 0.5, 0.375, 0.5, 0.375, 0.5, 0.625, 0.5, 0.625, 0.75, 0.375, 0.75, 0.375, 0.875, 0.625, 0.875, 0.625, 1.0, 0.375, 1.0, 0.25, 0.5, 0.375, 0.5, 0.375, 0.75, 0.25, 0.75, 0.75, 0.5, 0.875, 0.5, 0.875, 0.75, 0.75, 0.75, 0.375, 1.0, 0.625, 1.0, 0.375, 1.0, 0.875, 0.75, 0.875, 0.5, 0.875, 0.75, 0.125, 0.5, 0.125, 0.75, 0.125, 0.5, 0.625, 0.25, 0.375, 0.25, 0.625, 0.25, 0.375, 0.3132, 0.625, 0.3132, 0.625, 0.5, 0.375, 0.5, 0.375, 0.5, 0.625, 0.5, 0.625, 0.75, 0.375, 0.75, 0.375, 0.9368, 0.625, 0.9368, 0.625, 1.0, 0.375, 1.0, 0.1882, 0.5, 0.375, 0.5, 0.375, 0.75, 0.1882, 0.75, 0.8118, 0.5, 0.875, 0.5, 0.875, 0.75, 0.8118, 0.75, 0.375, 1.0, 0.625, 1.0, 0.375, 1.0, 0.875, 0.75, 0.875, 0.5, 0.875, 0.75, 0.125, 0.5, 0.125, 0.75, 0.125, 0.5, 0.625, 0.25, 0.375, 0.25, 0.625, 0.25, 0.375, 0.25, 0.625, 0.25, 0.625, 0.5, 0.375, 0.5, 0.375, 0.5, 0.625, 0.5, 0.625, 0.75, 0.375, 0.75, 0.375, 0.75, 0.625, 0.75, 0.625, 1.0, 0.375, 1.0, 0.125, 0.5, 0.375, 0.5, 0.375, 0.75, 0.125, 0.75, 0.625, 0.5, 0.875, 0.5, 0.875, 0.75, 0.625, 0.75, 0.375, 1.0, 0.625, 1.0, 0.375, 1.0, 0.875, 0.75, 0.875, 0.5, 0.875, 0.75, 0.125, 0.5, 0.125, 0.75, 0.125, 0.5, 0.625, 0.5, 0.7083, 0.5, 0.7083, 0.75, 0.625, 0.75, 0.7083, 0.5, 0.7917, 0.5, 0.7917, 0.75, 0.7083, 0.75, 0.125, 0.5, 0.2083, 0.5, 0.2083, 0.75, 0.125, 0.75, 0.2083, 0.5, 0.2917, 0.5, 0.2917, 0.75, 0.2083, 0.75, 0.375, 0.75, 0.625, 0.75, 0.625, 0.8333, 0.375, 0.8333, 0.375, 0.8333, 0.625, 0.8333, 0.625, 0.9167, 0.375, 0.9167, 0.375, 0.25, 0.625, 0.25, 0.625, 0.3333, 0.375, 0.3333, 0.375, 0.3333, 0.625, 0.3333, 0.625, 0.4167, 0.375, 0.4167, 0.625, 0.5, 0.7083, 0.5, 0.7083, 0.75, 0.625, 0.75, 0.7083, 0.5, 0.7917, 0.5, 0.7917, 0.75, 0.7083, 0.75, 0.125, 0.5, 0.2083, 0.5, 0.2083, 0.75, 0.125, 0.75, 0.2083, 0.5, 0.2917, 0.5, 0.2917, 0.75, 0.2083, 0.75, 0.375, 0.75, 0.625, 0.75, 0.625, 0.8333, 0.375, 0.8333, 0.375, 0.8333, 0.625, 0.8333, 0.625, 0.9167, 0.375, 0.9167, 0.375, 0.25, 0.625, 0.25, 0.625, 0.3333, 0.375, 0.3333, 0.375, 0.3333, 0.625, 0.3333, 0.625, 0.4167, 0.375, 0.4167, 0.625, 0.5, 0.75, 0.5, 0.75, 0.75, 0.625, 0.75, 0.125, 0.5, 0.25, 0.5, 0.25, 0.75, 0.125, 0.75, 0.375, 0.75, 0.625, 0.75, 0.625, 0.875, 0.375, 0.875, 0.375, 0.25, 0.625, 0.25, 0.625, 0.375, 0.375, 0.375, 0.625, 0.5, 0.8118, 0.5, 0.8118, 0.75, 0.625, 0.75, 0.125, 0.5, 0.1882, 0.5, 0.1882, 0.75, 0.125, 0.75, 0.375, 0.75, 0.625, 0.75, 0.625, 0.9368, 0.375, 0.9368, 0.375, 0.25, 0.625, 0.25, 0.625, 0.3132, 0.375, 0.3132])
me_cube_005.materials.append(mat_material_010)
me_cube_005.update()
me_cube_004 = bpy.data.meshes.new('Cube.004')
me_cube_004.from_pydata([(-1.068, 0.1934, 0.7759), (-1.068, 0.1934, 0.9342), (-1.015, 0.3427, 0.7759), (-1.015, 0.3427, 0.9342), (1.075, -0.5628, 0.7759), (1.075, -0.5628, 0.9342), (1.127, -0.4135, 0.7759), (1.127, -0.4135, 0.9342)], [], [(0, 1, 3, 2), (2, 3, 7, 6), (6, 7, 5, 4), (4, 5, 1, 0), (2, 6, 4, 0), (7, 3, 1, 5)])
me_cube_004.polygons.foreach_set('use_smooth', [True] * 6)
_uv = me_cube_004.uv_layers.new(name='UVMap')
_uv.uv.foreach_set('vector', [0.375, 0.0, 0.625, 0.0, 0.625, 0.25, 0.375, 0.25, 0.375, 0.25, 0.625, 0.25, 0.625, 0.5, 0.375, 0.5, 0.375, 0.5, 0.625, 0.5, 0.625, 0.75, 0.375, 0.75, 0.375, 0.75, 0.625, 0.75, 0.625, 1.0, 0.375, 1.0, 0.125, 0.5, 0.375, 0.5, 0.375, 0.75, 0.125, 0.75, 0.625, 0.5, 0.875, 0.5, 0.875, 0.75, 0.625, 0.75])
me_cube_004.materials.append(mat_material_011)
me_cube_004.update()
me_cube = bpy.data.meshes.new('Cube')
me_cube.from_pydata([(-1.254, 0.2181, -0.02212), (-1.254, 0.2181, 3.258), (-1.145, 0.4613, -0.02212), (-1.145, 0.4613, 3.258), (1.354, -0.6801, -0.02212), (1.354, -0.6801, 3.258), (1.446, -0.4643, -0.02212), (1.446, -0.4643, 3.258)], [], [(0, 1, 3, 2), (2, 3, 7, 6), (6, 7, 5, 4), (4, 5, 1, 0), (2, 6, 4, 0), (7, 3, 1, 5)])
_uv = me_cube.uv_layers.new(name='UVMap')
_uv.uv.foreach_set('vector', [0.375, 0.0, 0.625, 0.0, 0.625, 0.25, 0.375, 0.25, 0.375, 0.25, 0.625, 0.25, 0.625, 0.5, 0.375, 0.5, 0.375, 0.5, 0.625, 0.5, 0.625, 0.75, 0.375, 0.75, 0.375, 0.75, 0.625, 0.75, 0.625, 1.0, 0.375, 1.0, 0.125, 0.5, 0.375, 0.5, 0.375, 0.75, 0.125, 0.75, 0.625, 0.5, 0.875, 0.5, 0.875, 0.75, 0.625, 0.75])
me_cube.update()

# ---- objects
ob_plane = bpy.data.objects.new('Plane', me_plane)
ob_cylinder_001 = bpy.data.objects.new('Cylinder.001', me_cylinder_003)
ob_cylinder = bpy.data.objects.new('Cylinder', me_cylinder_002)
ob_cube_004 = bpy.data.objects.new('Cube.004', me_cube_007)
ob_cube_003 = bpy.data.objects.new('Cube.003', me_cube_006)
ob_cube_002 = bpy.data.objects.new('Cube.002', me_cube_005)
ob_cube_001 = bpy.data.objects.new('Cube.001', me_cube_004)
ob_col_colonly = bpy.data.objects.new('col-colonly', me_cube)

# ---- transforms, parenting, visibility, modifiers, constraints
ob_plane.location = (0.0, 0.0, 0.0)
_m = ob_plane.modifiers.new('Solidify', 'SOLIDIFY')
_m.thickness = 0.14
_m = ob_plane.modifiers.new('Bevel', 'BEVEL')
_m.width = 0.03
_m.width_pct = 0.03
ob_cylinder_001.location = (0.0, 0.0, 0.0)
_m = ob_cylinder_001.modifiers.new('Bevel', 'BEVEL')
_m.width = 0.02
_m.width_pct = 0.02
ob_cylinder.location = (0.0, 0.0, 0.0)
_m = ob_cylinder.modifiers.new('Bevel', 'BEVEL')
_m.width = 0.01
_m.width_pct = 0.01
ob_cube_004.location = (0.0, 0.0, 0.0)
_m = ob_cube_004.modifiers.new('Bevel', 'BEVEL')
_m.width = 0.01
_m.width_pct = 0.01
ob_cube_003.location = (0.0, 0.0, 0.0)
_m = ob_cube_003.modifiers.new('Bevel', 'BEVEL')
_m.width = 0.01
_m.width_pct = 0.01
ob_cube_002.location = (0.0, 0.0, 0.0)
ob_cube_001.location = (0.0, 0.0, 0.4466)
_m = ob_cube_001.modifiers.new('Bevel', 'BEVEL')
_m.width = 0.02
_m.width_pct = 0.02
ob_col_colonly.location = (0.0, 0.0, 0.0)

# ---- collection membership
col_collection.objects.link(ob_plane)
col_collection.objects.link(ob_cylinder_001)
col_collection.objects.link(ob_cylinder)
col_collection.objects.link(ob_cube_004)
col_collection.objects.link(ob_cube_003)
col_collection.objects.link(ob_cube_002)
col_collection.objects.link(ob_cube_001)
col_collection.objects.link(ob_col_colonly)

# ---- scene / render settings (as saved in the file)
scene.frame_start = 1; scene.frame_end = 250; scene.frame_set(1)
scene.render.engine = 'BLENDER_EEVEE_NEXT'
scene.cycles.sampling_pattern = 'TABULATED_SOBOL'
scene.cycles.use_light_tree = False
scene.view_settings.view_transform = 'Filmic'
bpy.context.view_layer.update()

# ---- added for rendering (the .blend has no active camera and no usable light): camera, sun
cam_auto = bpy.data.cameras.new('AutoCamera')
cam_auto.lens = 50.0
cam_auto.sensor_width = 36.0
cam_auto.clip_end = 1000.0
ob_auto_camera = bpy.data.objects.new('AutoCamera', cam_auto)
scene.collection.objects.link(ob_auto_camera)
ob_auto_camera.location = (4.16572, -4.9934, 4.87378)
ob_auto_camera.rotation_euler = (1.09748, -7.21219e-08, 0.694738)
scene.camera = ob_auto_camera
light_auto_sun = bpy.data.lights.new('AutoSun', 'SUN')
light_auto_sun.energy = 3.0
light_auto_sun.angle = 0.0523599
ob_auto_sun = bpy.data.objects.new('AutoSun', light_auto_sun)
scene.collection.objects.link(ob_auto_sun)
ob_auto_sun.rotation_euler = (0.872665, 0.174533, 0.523599)
bpy.context.view_layer.update()
